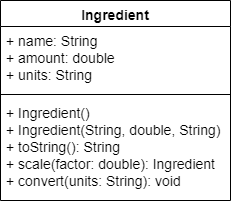

The diagram above was exported from draw.io. Its source (the exported page's mxGraphModel, read from the mxfile embedded in the PNG):
<mxGraphModel dx="1418" dy="940" grid="1" gridSize="10" guides="1" tooltips="1" connect="1" arrows="1" fold="1" page="1" pageScale="1" pageWidth="850" pageHeight="1100" math="0" shadow="0">
  <root>
    <mxCell id="0" />
    <mxCell id="1" parent="0" />
    <mxCell id="8RqTsPMUIlGc6jMm0k3I-5" value="Ingredient" style="swimlane;fontStyle=1;align=center;verticalAlign=top;childLayout=stackLayout;horizontal=1;startSize=26;horizontalStack=0;resizeParent=1;resizeParentMax=0;resizeLast=0;collapsible=1;marginBottom=0;fontSize=14;" parent="1" vertex="1">
      <mxGeometry x="340" y="150" width="230" height="200" as="geometry">
        <mxRectangle x="340" y="150" width="100" height="26" as="alternateBounds" />
      </mxGeometry>
    </mxCell>
    <mxCell id="8RqTsPMUIlGc6jMm0k3I-6" value="+ name: String&#10;+ amount: double&#10;+ units: String" style="text;strokeColor=none;fillColor=none;align=left;verticalAlign=top;spacingLeft=4;spacingRight=4;overflow=hidden;rotatable=0;points=[[0,0.5],[1,0.5]];portConstraint=eastwest;fontSize=14;" parent="8RqTsPMUIlGc6jMm0k3I-5" vertex="1">
      <mxGeometry y="26" width="230" height="64" as="geometry" />
    </mxCell>
    <mxCell id="8RqTsPMUIlGc6jMm0k3I-7" value="" style="line;strokeWidth=1;fillColor=none;align=left;verticalAlign=middle;spacingTop=-1;spacingLeft=3;spacingRight=3;rotatable=0;labelPosition=right;points=[];portConstraint=eastwest;" parent="8RqTsPMUIlGc6jMm0k3I-5" vertex="1">
      <mxGeometry y="90" width="230" height="8" as="geometry" />
    </mxCell>
    <mxCell id="8RqTsPMUIlGc6jMm0k3I-8" value="+ Ingredient()&#10;+ Ingredient(String, double, String)&#10;+ toString(): String&#10;+ scale(factor: double): Ingredient&#10;+ convert(units: String): void" style="text;strokeColor=none;fillColor=none;align=left;verticalAlign=top;spacingLeft=4;spacingRight=4;overflow=hidden;rotatable=0;points=[[0,0.5],[1,0.5]];portConstraint=eastwest;fontSize=14;" parent="8RqTsPMUIlGc6jMm0k3I-5" vertex="1">
      <mxGeometry y="98" width="230" height="102" as="geometry" />
    </mxCell>
  </root>
</mxGraphModel>